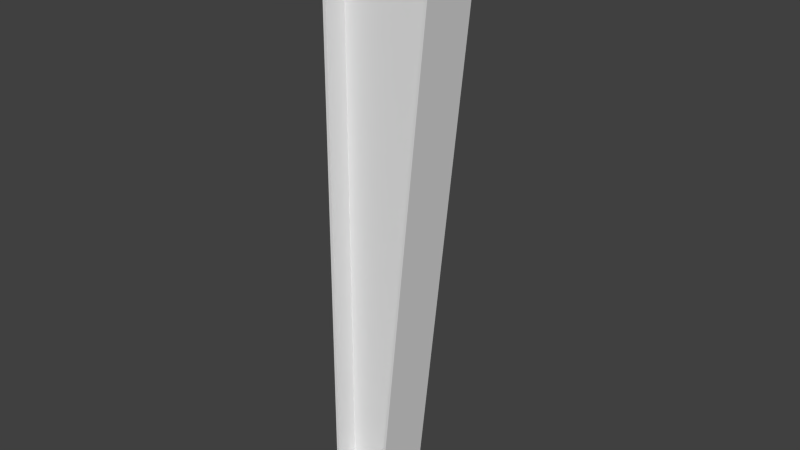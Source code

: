 # Source: WideningPillar.blend  (saved by Blender 2.76.0; exported with 4.5.12 LTS)
import bpy
from mathutils import Matrix  # noqa: F401  (used for matrix-valued properties, if any)

bpy.ops.wm.read_factory_settings(use_empty=True)
scene = bpy.context.scene
scene.name = 'Scene'

# ---- collections
col_collection_1 = bpy.data.collections.new('Collection 1'); scene.collection.children.link(col_collection_1)

# ---- world
world_world = bpy.data.worlds.new('World'); scene.world = world_world
world_world.color = (0.05088, 0.05088, 0.05088)
world_world.use_sun_shadow = False
world_world.sun_shadow_jitter_overblur = 0.0
world_world.cycles.sampling_method = 'MANUAL'
world_world.cycles.sample_map_resolution = 256

# ---- meshes
me_cube = bpy.data.meshes.new('Cube')
me_cube.from_pydata([(0.05, 0.07, 0.02), (0.05, 0.07, 0.03), (0.05866, 0.065, 0.02), (0.05866, 0.065, 0.03), (0.05866, 0.055, 0.02), (0.05866, 0.055, 0.03), (0.05, 0.05, 0.02), (0.05, 0.05, 0.03), (0.04134, 0.055, 0.02), (0.04134, 0.055, 0.03), (0.04134, 0.065, 0.02), (0.04134, 0.065, 0.03), (0.15, 0.07, 0.02), (0.15, 0.07, 0.03), (0.1587, 0.065, 0.02), (0.1587, 0.065, 0.03), (0.1587, 0.055, 0.02), (0.1587, 0.055, 0.03), (0.15, 0.05, 0.02), (0.15, 0.05, 0.03), (0.1413, 0.055, 0.02), (0.1413, 0.055, 0.03), (0.1413, 0.065, 0.02), (0.1413, 0.065, 0.03), (0.05, -0.05, 0.02), (0.05, -0.05, 0.03), (0.05866, -0.055, 0.02), (0.05866, -0.055, 0.03), (0.05866, -0.065, 0.02), (0.05866, -0.065, 0.03), (0.05, -0.07, 0.02), (0.05, -0.07, 0.03), (0.04134, -0.065, 0.02), (0.04134, -0.065, 0.03), (0.04134, -0.055, 0.02), (0.04134, -0.055, 0.03), (0.15, -0.05, 0.02), (0.15, -0.05, 0.03), (0.1587, -0.055, 0.02), (0.1587, -0.055, 0.03), (0.1587, -0.065, 0.02), (0.1587, -0.065, 0.03), (0.15, -0.07, 0.02), (0.15, -0.07, 0.03), (0.1413, -0.065, 0.02), (0.1413, -0.065, 0.03), (0.1413, -0.055, 0.02), (0.1413, -0.055, 0.03), (0.0, -0.1, 0.02), (0.0, -0.1, 2.02), (0.0, 0.1, 0.02), (0.0, 0.1, 2.02), (0.2, -0.1, 0.02), (0.4, -0.1, 2.02), (0.2, 0.1, 0.02), (0.4, 0.1, 2.02), (0.01, 0.1, 0.02), (0.01, 0.1, 2.02), (0.19, 0.1, 0.02), (0.39, 0.1, 2.02), (0.01, -0.1, 0.02), (0.01, -0.1, 2.02), (0.19, -0.1, 0.02), (0.39, -0.1, 2.02), (0.01, 0.02, 2.02), (0.01, 0.02, 0.02), (0.39, 0.02, 2.02), (0.19, 0.02, 0.02), (0.01, -0.02, 0.02), (0.01, -0.02, 2.02), (0.39, -0.02, 2.02), (0.19, -0.02, 0.02), (0.0, -0.1, 2.04), (0.0, 0.1, 2.04), (0.4, 0.1, 2.04), (0.4, -0.1, 2.04), (0.01, 0.1, 2.04), (0.39, 0.1, 2.04), (0.39, -0.1, 2.04), (0.01, -0.1, 2.04), (0.0, 0.1, 0.0), (0.0, -0.1, 0.0), (0.2, 0.1, 0.0), (0.2, -0.1, 0.0), (0.19, 0.1, 0.0), (0.01, 0.1, 0.0), (0.01, -0.1, 0.0), (0.19, -0.1, 0.0)], [], [(0, 1, 3, 2), (2, 3, 5, 4), (4, 5, 7, 6), (6, 7, 9, 8), (3, 1, 11, 9, 7, 5), (10, 11, 1, 0), (8, 9, 11, 10), (12, 13, 15, 14), (14, 15, 17, 16), (16, 17, 19, 18), (18, 19, 21, 20), (15, 13, 23, 21, 19, 17), (22, 23, 13, 12), (20, 21, 23, 22), (24, 25, 27, 26), (26, 27, 29, 28), (28, 29, 31, 30), (30, 31, 33, 32), (27, 25, 35, 33, 31, 29), (34, 35, 25, 24), (32, 33, 35, 34), (36, 37, 39, 38), (38, 39, 41, 40), (40, 41, 43, 42), (42, 43, 45, 44), (39, 37, 47, 45, 43, 41), (46, 47, 37, 36), (44, 45, 47, 46), (49, 51, 50, 48), (62, 60, 86, 87), (55, 53, 52, 54), (52, 53, 63, 62), (48, 50, 80, 81), (57, 59, 66, 64), (51, 49, 72, 73), (50, 51, 57, 56), (55, 54, 58, 59), (58, 56, 65, 67), (49, 48, 60, 61), (52, 62, 87, 83), (64, 66, 67, 65), (70, 69, 68, 71), (63, 61, 69, 70), (61, 60, 68, 69), (59, 58, 67, 66), (60, 62, 71, 68), (56, 57, 64, 65), (62, 63, 70, 71), (53, 75, 72, 49), (53, 55, 74, 75), (51, 73, 74, 55), (81, 80, 82, 83), (58, 54, 82, 84), (60, 48, 81, 86), (56, 58, 84, 85), (54, 52, 83, 82), (50, 56, 85, 80), (72, 75, 74, 73), (77, 78, 79, 76)])
_uv = me_cube.uv_layers.new(name='UVMap')
_uv.uv.foreach_set('vector', [0.7862, 0.09292, 0.7806, 0.09271, 0.7794, 0.09085, 0.7825, 0.08618, 0.7825, 0.08618, 0.7794, 0.09085, 0.7773, 0.09118, 0.7746, 0.08618, 0.7746, 0.08618, 0.7773, 0.09118, 0.7764, 0.09327, 0.7708, 0.093, 0.7708, 0.093, 0.7764, 0.09327, 0.7778, 0.09507, 0.7747, 0.09979, 0.7794, 0.09085, 0.7806, 0.09271, 0.7799, 0.09483, 0.7778, 0.09507, 0.7764, 0.09327, 0.7773, 0.09118, 0.7825, 0.09982, 0.7799, 0.09483, 0.7806, 0.09271, 0.7862, 0.09292, 0.7747, 0.09979, 0.7778, 0.09507, 0.7799, 0.09483, 0.7825, 0.09982, 0.7862, 0.1345, 0.7806, 0.1343, 0.7794, 0.1324, 0.7825, 0.1277, 0.7825, 0.1277, 0.7794, 0.1324, 0.7773, 0.1327, 0.7746, 0.1277, 0.7746, 0.1277, 0.7773, 0.1327, 0.7764, 0.1348, 0.7708, 0.1346, 0.7708, 0.1346, 0.7764, 0.1348, 0.7778, 0.1366, 0.7747, 0.1413, 0.7794, 0.1324, 0.7806, 0.1343, 0.7799, 0.1364, 0.7778, 0.1366, 0.7764, 0.1348, 0.7773, 0.1327, 0.7825, 0.1414, 0.7799, 0.1364, 0.7806, 0.1343, 0.7862, 0.1345, 0.7747, 0.1413, 0.7778, 0.1366, 0.7799, 0.1364, 0.7825, 0.1414, 0.7823, 0.1139, 0.7792, 0.1186, 0.7771, 0.1189, 0.7745, 0.1139, 0.7745, 0.1139, 0.7771, 0.1189, 0.7764, 0.121, 0.7708, 0.1208, 0.7708, 0.1208, 0.7764, 0.121, 0.7776, 0.1229, 0.7745, 0.1275, 0.7745, 0.1275, 0.7776, 0.1229, 0.7798, 0.1225, 0.7824, 0.1275, 0.7771, 0.1189, 0.7792, 0.1186, 0.7806, 0.1204, 0.7798, 0.1225, 0.7776, 0.1229, 0.7764, 0.121, 0.7862, 0.1207, 0.7806, 0.1204, 0.7792, 0.1186, 0.7823, 0.1139, 0.7824, 0.1275, 0.7798, 0.1225, 0.7806, 0.1204, 0.7862, 0.1207, 0.7823, 0.1001, 0.7792, 0.1048, 0.7771, 0.105, 0.7745, 0.1, 0.7745, 0.1, 0.7771, 0.105, 0.7764, 0.1071, 0.7708, 0.1069, 0.7708, 0.1069, 0.7764, 0.1071, 0.7776, 0.109, 0.7745, 0.1137, 0.7745, 0.1137, 0.7776, 0.109, 0.7798, 0.1087, 0.7824, 0.1137, 0.7771, 0.105, 0.7792, 0.1048, 0.7806, 0.1066, 0.7798, 0.1087, 0.7776, 0.109, 0.7764, 0.1071, 0.7862, 0.1068, 0.7806, 0.1066, 0.7792, 0.1048, 0.7823, 0.1001, 0.7824, 0.1137, 0.7798, 0.1087, 0.7806, 0.1066, 0.7862, 0.1068, 0.06983, 0.945, 0.04061, 0.9214, 0.7228, 0.03, 0.7594, 0.04408, 0.7547, 0.02444, 0.7386, 0.02506, 0.7465, 0.02767, 0.7706, 0.0001054, 0.03627, 0.9824, 0.03049, 0.9497, 0.7275, 0.01474, 0.7497, 0.05143, 0.7275, 0.01474, 0.03049, 0.9497, 0.0706, 0.9679, 0.7547, 0.02444, 0.7594, 0.04408, 0.7228, 0.03, 0.7347, 0.03956, 0.7538, 0.02817, 0.09728, 0.9606, 0.0001054, 0.9214, 0.0006421, 0.8933, 0.1154, 0.9594, 0.04061, 0.9214, 0.06983, 0.945, 0.06328, 0.9427, 0.03771, 0.9267, 0.7228, 0.03, 0.04061, 0.9214, 0.09728, 0.9606, 0.7424, 0.0489, 0.03627, 0.9824, 0.7497, 0.05143, 0.7249, 0.03844, 0.0001054, 0.9214, 0.7249, 0.03844, 0.7424, 0.0489, 0.7422, 0.0638, 0.7091, 0.04509, 0.06983, 0.945, 0.7594, 0.04408, 0.7386, 0.02506, 0.02037, 0.9154, 0.7275, 0.01474, 0.7547, 0.02444, 0.7706, 0.0001054, 0.7454, 0.02045, 0.1154, 0.9594, 0.0006421, 0.8933, 0.7091, 0.04509, 0.7422, 0.0638, 0.1006, 0.9689, 0.01161, 0.8893, 0.7257, 0.02552, 0.7532, 0.0465, 0.0706, 0.9679, 0.02037, 0.9154, 0.01161, 0.8893, 0.1006, 0.9689, 0.02037, 0.9154, 0.7386, 0.02506, 0.7257, 0.02552, 0.01161, 0.8893, 0.0001054, 0.9214, 0.7249, 0.03844, 0.7091, 0.04509, 0.0006421, 0.8933, 0.7386, 0.02506, 0.7547, 0.02444, 0.7532, 0.0465, 0.7257, 0.02552, 0.7424, 0.0489, 0.09728, 0.9606, 0.1154, 0.9594, 0.7422, 0.0638, 0.7547, 0.02444, 0.0706, 0.9679, 0.1006, 0.9689, 0.7532, 0.0465, 0.03049, 0.9497, 0.03332, 0.9686, 0.06328, 0.9427, 0.06983, 0.945, 0.03049, 0.9497, 0.03627, 0.9824, 0.01111, 0.9999, 0.03332, 0.9686, 0.04061, 0.9214, 0.03771, 0.9267, 0.01111, 0.9999, 0.03627, 0.9824, 0.7538, 0.02817, 0.7347, 0.03956, 0.7368, 0.04274, 0.7454, 0.02045, 0.7249, 0.03844, 0.7497, 0.05143, 0.7368, 0.04274, 0.7318, 0.04218, 0.7386, 0.02506, 0.7594, 0.04408, 0.7538, 0.02817, 0.7465, 0.02767, 0.7424, 0.0489, 0.7249, 0.03844, 0.7318, 0.04218, 0.7374, 0.04497, 0.7497, 0.05143, 0.7275, 0.01474, 0.7454, 0.02045, 0.7368, 0.04274, 0.7228, 0.03, 0.7424, 0.0489, 0.7374, 0.04497, 0.7347, 0.03956, 0.06328, 0.9427, 0.03332, 0.9686, 0.01111, 0.9999, 0.03771, 0.9267, 0.9339, 0.0001054, 0.9339, 0.08597, 0.7708, 0.08597, 0.7708, 0.0001054])
me_cube.use_remesh_preserve_volume = False
me_cube.use_remesh_preserve_attributes = False
me_cube.use_mirror_vertex_groups = False
me_cube.update()

# ---- objects
ob_cube = bpy.data.objects.new('Cube', me_cube)

# ---- transforms, parenting, visibility, modifiers, constraints
ob_cube.location = (0.0, 0.0, 0.0)
ob_cube.lineart.crease_threshold = 0.0

# ---- collection membership
col_collection_1.objects.link(ob_cube)

# ---- scene / render settings (as saved in the file)
scene.frame_start = 1; scene.frame_end = 250; scene.frame_set(1)
scene.render.engine = 'BLENDER_EEVEE_NEXT'
scene.render.resolution_percentage = 50
scene.render.dither_intensity = 0.0
scene.cycles.use_denoising = False
scene.cycles.samples = 10
scene.cycles.sampling_pattern = 'TABULATED_SOBOL'
scene.cycles.light_sampling_threshold = 0.0
scene.cycles.use_adaptive_sampling = False
scene.cycles.use_light_tree = False
scene.cycles.blur_glossy = 0.0
scene.cycles.pixel_filter_type = 'GAUSSIAN'
scene.cycles.sample_clamp_indirect = 0.0
scene.view_settings.view_transform = 'Standard'
bpy.context.view_layer.update()

# ---- added for rendering (the .blend has no active camera and no usable light): camera, sun
cam_auto = bpy.data.cameras.new('AutoCamera')
cam_auto.lens = 50.0
cam_auto.sensor_width = 36.0
cam_auto.clip_end = 1000.0
ob_auto_camera = bpy.data.objects.new('AutoCamera', cam_auto)
scene.collection.objects.link(ob_auto_camera)
ob_auto_camera.location = (2.13228, -2.31874, 2.56582)
ob_auto_camera.rotation_euler = (1.09748, -7.21219e-08, 0.694738)
scene.camera = ob_auto_camera
light_auto_sun = bpy.data.lights.new('AutoSun', 'SUN')
light_auto_sun.energy = 3.0
light_auto_sun.angle = 0.0523599
ob_auto_sun = bpy.data.objects.new('AutoSun', light_auto_sun)
scene.collection.objects.link(ob_auto_sun)
ob_auto_sun.rotation_euler = (0.872665, 0.174533, 0.523599)
bpy.context.view_layer.update()
